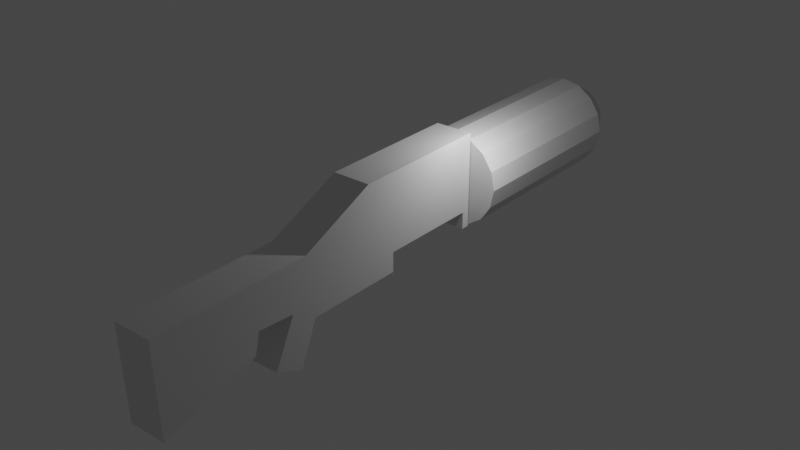 # Source: fortnite.blend  (saved by Blender 2.93.20; exported with 4.5.12 LTS)
import bpy
from mathutils import Matrix  # noqa: F401  (used for matrix-valued properties, if any)

bpy.ops.wm.read_factory_settings(use_empty=True)
scene = bpy.context.scene
scene.name = 'Scene'

# ---- collections
col_collection = bpy.data.collections.new('Collection'); scene.collection.children.link(col_collection)

# ---- world
world_world = bpy.data.worlds.new('World'); scene.world = world_world
world_world.use_nodes = True; world_world.node_tree.nodes.clear()
_N = world_world.node_tree.nodes; _L = world_world.node_tree.links
n0 = _N.new('ShaderNodeOutputWorld'); n0.name = 'World Output'; n0.location = (300, 300)
n1 = _N.new('ShaderNodeBackground'); n1.name = 'Background'; n1.location = (10, 300)
n1.inputs[0].default_value = (0.05088, 0.05088, 0.05088, 1.0)
_L.new(n1.outputs[0], n0.inputs[0])
n0.is_active_output = True
world_world.color = (0.05088, 0.05088, 0.05088)
world_world.use_sun_shadow = False
world_world.sun_shadow_jitter_overblur = 0.0

# ---- lights
light_light = bpy.data.lights.new('Light', 'POINT')
light_light.transmission_factor = 0.0
light_light.energy = 1000.0
light_light.shadow_soft_size = 0.1
light_light.shadow_maximum_resolution = 0.006
light_light.use_absolute_resolution = True

# ---- meshes
me_plane = bpy.data.meshes.new('Plane')
me_plane.from_pydata([(-1.964, 0.86, -0.4688), (-1.991, 4.335, -0.4688), (0.3518, 4.335, -0.4688), (0.3518, 4.129, -0.4688), (-0.07298, 4.129, -0.4688), (-0.07298, 1.632, -0.4688), (0.4161, 1.632, -0.4688), (0.4161, -0.04141, -0.4688), (0.4161, -0.8137, -0.4688), (1.464, -1.252, -0.4688), (1.155, -1.959, -0.4688), (0.04771, -1.432, -0.4688), (-0.01664, -2.358, -0.4688), (0.4982, -2.474, -0.4688), (1.18, -4.816, -0.4688), (-1.081, -4.89, -0.4688), (-1.098, -1.015, -0.4688), (-1.991, 4.335, 0.4688), (-1.964, 0.86, 0.4688), (0.3518, 4.335, 0.4688), (0.3518, 4.129, 0.4688), (-0.07298, 4.129, 0.4688), (-0.07298, 1.632, 0.4688), (0.4161, 1.632, 0.4688), (0.4161, -0.04141, 0.4688), (0.4161, -0.8137, 0.4688), (1.464, -1.252, 0.4688), (1.155, -1.959, 0.4688), (0.04771, -1.432, 0.4688), (-0.01664, -2.358, 0.4688), (0.4982, -2.474, 0.4688), (1.18, -4.816, 0.4688), (-1.081, -4.89, 0.4688), (-1.098, -1.015, 0.4688)], [], [(1, 0, 16, 15, 14, 13, 12, 11, 10, 9, 8, 7, 6, 5, 4, 3, 2), (17, 19, 20, 21, 22, 23, 24, 25, 26, 27, 28, 29, 30, 31, 32, 33, 18), (6, 7, 24, 23), (14, 15, 32, 31), (7, 8, 25, 24), (0, 1, 17, 18), (15, 16, 33, 32), (8, 9, 26, 25), (1, 2, 19, 17), (16, 0, 18, 33), (9, 10, 27, 26), (2, 3, 20, 19), (10, 11, 28, 27), (3, 4, 21, 20), (11, 12, 29, 28), (4, 5, 22, 21), (12, 13, 30, 29), (5, 6, 23, 22), (13, 14, 31, 30)])
_uv = me_plane.uv_layers.new(name='UVMap')
_uv.uv.foreach_set('vector', [0.0, 0.0, 0.0, 0.0, 0.0, 0.0, 0.0, 0.0, 0.0, 0.0, 0.0, 0.0, 0.0, 0.0, 0.0, 0.0, 0.0, 0.0, 0.0, 0.0, 0.0, 0.0, 0.0, 0.0, 0.0, 0.0, 0.0, 0.0, 0.0, 0.0, 0.0, 0.0, 0.0, 0.0, 0.0, 0.0, 0.0, 0.0, 0.0, 0.0, 0.0, 0.0, 0.0, 0.0, 0.0, 0.0, 0.0, 0.0, 0.0, 0.0, 0.0, 0.0, 0.0, 0.0, 0.0, 0.0, 0.0, 0.0, 0.0, 0.0, 0.0, 0.0, 0.0, 0.0, 0.0, 0.0, 0.0, 0.0, 0.0, 0.0, 0.0, 0.0, 0.0, 0.0, 0.0, 0.0, 0.0, 0.0, 0.0, 0.0, 0.0, 0.0, 0.0, 0.0, 0.0, 0.0, 0.0, 0.0, 0.0, 0.0, 0.0, 0.0, 0.0, 0.0, 0.0, 0.0, 0.0, 0.0, 0.0, 0.0, 0.0, 0.0, 0.0, 0.0, 0.0, 0.0, 0.0, 0.0, 0.0, 0.0, 0.0, 0.0, 0.0, 0.0, 0.0, 0.0, 0.0, 0.0, 0.0, 0.0, 0.0, 0.0, 0.0, 0.0, 0.0, 0.0, 0.0, 0.0, 0.0, 0.0, 0.0, 0.0, 0.0, 0.0, 0.0, 0.0, 0.0, 0.0, 0.0, 0.0, 0.0, 0.0, 0.0, 0.0, 0.0, 0.0, 0.0, 0.0, 0.0, 0.0, 0.0, 0.0, 0.0, 0.0, 0.0, 0.0, 0.0, 0.0, 0.0, 0.0, 0.0, 0.0, 0.0, 0.0, 0.0, 0.0, 0.0, 0.0, 0.0, 0.0, 0.0, 0.0, 0.0, 0.0, 0.0, 0.0, 0.0, 0.0, 0.0, 0.0, 0.0, 0.0, 0.0, 0.0, 0.0, 0.0, 0.0, 0.0, 0.0, 0.0, 0.0, 0.0, 0.0, 0.0, 0.0, 0.0, 0.0, 0.0, 0.0, 0.0, 0.0, 0.0, 0.0, 0.0])
me_plane.use_remesh_fix_poles = True
me_plane.use_remesh_preserve_attributes = False
me_plane.update()
me_circle = bpy.data.meshes.new('Circle')
me_circle.from_pydata([(0.0, 2.26, 0.0), (-0.8649, 2.088, 0.0), (-1.598, 1.598, 0.0), (-2.088, 0.8649, 0.0), (-2.26, -9.879e-08, 0.0), (-2.088, -0.8649, 0.0), (-1.598, -1.598, 0.0), (-0.8649, -2.088, 0.0), (1.976e-07, -2.26, 0.0), (0.8649, -2.088, 0.0), (1.598, -1.598, 0.0), (2.088, -0.8649, 0.0), (2.26, 2.695e-08, 0.0), (2.088, 0.8649, 0.0), (1.598, 1.598, 0.0), (0.8649, 2.088, 0.0), (1.081e-07, 1.423, -9.003), (-0.5446, 1.315, -9.003), (-1.006, 1.006, -9.003), (-1.315, 0.5446, -9.003), (-1.423, -5.94e-07, -9.003), (-1.315, -0.5446, -9.003), (-1.006, -1.006, -9.003), (-0.5446, -1.315, -9.003), (1.594e-07, -1.423, -9.003), (0.5446, -1.315, -9.003), (1.006, -1.006, -9.003), (1.315, -0.5446, -9.003), (1.423, -3.793e-07, -9.003), (1.315, 0.5446, -9.003), (1.006, 1.006, -9.003), (0.5446, 1.315, -9.003), (-0.8649, 2.088, -9.003), (0.0, 2.26, -9.003), (-1.598, 1.598, -9.003), (-2.088, 0.8649, -9.003), (-2.26, -4.923e-07, -9.003), (-2.088, -0.8649, -9.003), (-1.598, -1.598, -9.003), (-0.8649, -2.088, -9.003), (1.976e-07, -2.26, -9.003), (0.8649, -2.088, -9.003), (1.598, -1.598, -9.003), (2.088, -0.8649, -9.003), (2.26, -3.666e-07, -9.003), (2.088, 0.8649, -9.003), (1.598, 1.598, -9.003), (0.8649, 2.088, -9.003), (-0.5446, 1.315, -10.5), (1.081e-07, 1.423, -10.5), (-1.006, 1.006, -10.5), (-1.315, 0.5446, -10.5), (-1.423, -5.94e-07, -10.5), (-1.315, -0.5446, -10.5), (-1.006, -1.006, -10.5), (-0.5446, -1.315, -10.5), (1.594e-07, -1.423, -10.5), (0.5446, -1.315, -10.5), (1.006, -1.006, -10.5), (1.315, -0.5446, -10.5), (1.423, -3.793e-07, -10.5), (1.315, 0.5446, -10.5), (1.006, 1.006, -10.5), (0.5446, 1.315, -10.5)], [], [(7, 6, 38, 39), (15, 14, 46, 47), (8, 7, 39, 40), (1, 0, 33, 32), (0, 15, 47, 33), (9, 8, 40, 41), (2, 1, 32, 34), (10, 9, 41, 42), (3, 2, 34, 35), (11, 10, 42, 43), (4, 3, 35, 36), (12, 11, 43, 44), (5, 4, 36, 37), (13, 12, 44, 45), (6, 5, 37, 38), (14, 13, 45, 46), (27, 26, 58, 59), (1, 2, 3, 4, 5, 6, 7, 8, 9, 10, 11, 12, 13, 14, 15, 0), (16, 17, 32, 33), (17, 18, 34, 32), (18, 19, 35, 34), (19, 20, 36, 35), (20, 21, 37, 36), (21, 22, 38, 37), (22, 23, 39, 38), (23, 24, 40, 39), (24, 25, 41, 40), (25, 26, 42, 41), (26, 27, 43, 42), (27, 28, 44, 43), (28, 29, 45, 44), (29, 30, 46, 45), (30, 31, 47, 46), (31, 16, 33, 47), (48, 49, 63, 62, 61, 60, 59, 58, 57, 56, 55, 54, 53, 52, 51, 50), (20, 19, 51, 52), (28, 27, 59, 60), (21, 20, 52, 53), (29, 28, 60, 61), (22, 21, 53, 54), (30, 29, 61, 62), (23, 22, 54, 55), (31, 30, 62, 63), (24, 23, 55, 56), (17, 16, 49, 48), (16, 31, 63, 49), (25, 24, 56, 57), (18, 17, 48, 50), (26, 25, 57, 58), (19, 18, 50, 51)])
_uv = me_circle.uv_layers.new(name='UVMap')
_uv.uv.foreach_set('vector', [0.0, 0.0, 0.0, 0.0, 0.0, 0.0, 0.0, 0.0, 0.0, 0.0, 0.0, 0.0, 0.0, 0.0, 0.0, 0.0, 0.0, 0.0, 0.0, 0.0, 0.0, 0.0, 0.0, 0.0, 0.0, 0.0, 0.0, 0.0, 0.0, 0.0, 0.0, 0.0, 0.0, 0.0, 0.0, 0.0, 0.0, 0.0, 0.0, 0.0, 0.0, 0.0, 0.0, 0.0, 0.0, 0.0, 0.0, 0.0, 0.0, 0.0, 0.0, 0.0, 0.0, 0.0, 0.0, 0.0, 0.0, 0.0, 0.0, 0.0, 0.0, 0.0, 0.0, 0.0, 0.0, 0.0, 0.0, 0.0, 0.0, 0.0, 0.0, 0.0, 0.0, 0.0, 0.0, 0.0, 0.0, 0.0, 0.0, 0.0, 0.0, 0.0, 0.0, 0.0, 0.0, 0.0, 0.0, 0.0, 0.0, 0.0, 0.0, 0.0, 0.0, 0.0, 0.0, 0.0, 0.0, 0.0, 0.0, 0.0, 0.0, 0.0, 0.0, 0.0, 0.0, 0.0, 0.0, 0.0, 0.0, 0.0, 0.0, 0.0, 0.0, 0.0, 0.0, 0.0, 0.0, 0.0, 0.0, 0.0, 0.0, 0.0, 0.0, 0.0, 0.0, 0.0, 0.0, 0.0, 0.0, 0.0, 0.0, 0.0, 0.0, 0.0, 0.0, 0.0, 0.0, 0.0, 0.0, 0.0, 0.0, 0.0, 0.0, 0.0, 0.0, 0.0, 0.0, 0.0, 0.0, 0.0, 0.0, 0.0, 0.0, 0.0, 0.0, 0.0, 0.0, 0.0, 0.0, 0.0, 0.0, 0.0, 0.0, 0.0, 0.0, 0.0, 0.0, 0.0, 0.0, 0.0, 0.0, 0.0, 0.0, 0.0, 0.0, 0.0, 0.0, 0.0, 0.0, 0.0, 0.0, 0.0, 0.0, 0.0, 0.0, 0.0, 0.0, 0.0, 0.0, 0.0, 0.0, 0.0, 0.0, 0.0, 0.0, 0.0, 0.0, 0.0, 0.0, 0.0, 0.0, 0.0, 0.0, 0.0, 0.0, 0.0, 0.0, 0.0, 0.0, 0.0, 0.0, 0.0, 0.0, 0.0, 0.0, 0.0, 0.0, 0.0, 0.0, 0.0, 0.0, 0.0, 0.0, 0.0, 0.0, 0.0, 0.0, 0.0, 0.0, 0.0, 0.0, 0.0, 0.0, 0.0, 0.0, 0.0, 0.0, 0.0, 0.0, 0.0, 0.0, 0.0, 0.0, 0.0, 0.0, 0.0, 0.0, 0.0, 0.0, 0.0, 0.0, 0.0, 0.0, 0.0, 0.0, 0.0, 0.0, 0.0, 0.0, 0.0, 0.0, 0.0, 0.0, 0.0, 0.0, 0.0, 0.0, 0.0, 0.0, 0.0, 0.0, 0.0, 0.0, 0.0, 0.0, 0.0, 0.0, 0.0, 0.0, 0.0, 0.0, 0.0, 0.0, 0.0, 0.0, 0.0, 0.0, 0.0, 0.0, 0.0, 0.0, 0.0, 0.0, 0.0, 0.0, 0.0, 0.0, 0.0, 0.0, 0.0, 0.0, 0.0, 0.0, 0.0, 0.0, 0.0, 0.0, 0.0, 0.0, 0.0, 0.0, 0.0, 0.0, 0.0, 0.0, 0.0, 0.0, 0.0, 0.0, 0.0, 0.0, 0.0, 0.0, 0.0, 0.0, 0.0, 0.0, 0.0, 0.0, 0.0, 0.0, 0.0, 0.0, 0.0, 0.0, 0.0, 0.0, 0.0, 0.0, 0.0, 0.0, 0.0, 0.0, 0.0, 0.0, 0.0, 0.0, 0.0, 0.0, 0.0, 0.0, 0.0, 0.0, 0.0, 0.0, 0.0, 0.0, 0.0, 0.0, 0.0, 0.0, 0.0, 0.0, 0.0, 0.0, 0.0, 0.0, 0.0, 0.0, 0.0, 0.0, 0.0, 0.0, 0.0, 0.0, 0.0, 0.0, 0.0, 0.0, 0.0, 0.0, 0.0, 0.0, 0.0, 0.0, 0.0, 0.0, 0.0, 0.0, 0.0, 0.0, 0.0, 0.0, 0.0, 0.0, 0.0, 0.0, 0.0, 0.0, 0.0, 0.0, 0.0, 0.0, 0.0, 0.0, 0.0, 0.0, 0.0, 0.0, 0.0, 0.0, 0.0, 0.0, 0.0, 0.0, 0.0, 0.0, 0.0, 0.0, 0.0, 0.0, 0.0, 0.0, 0.0, 0.0, 0.0, 0.0, 0.0, 0.0, 0.0, 0.0, 0.0, 0.0, 0.0, 0.0, 0.0, 0.0, 0.0, 0.0, 0.0, 0.0, 0.0, 0.0, 0.0, 0.0, 0.0, 0.0, 0.0])
me_circle.use_remesh_fix_poles = True
me_circle.use_remesh_preserve_attributes = False
me_circle.update()
me_plane_001 = bpy.data.meshes.new('Plane.001')
me_plane_001.from_pydata([(-1.0, -1.0, 0.0), (1.0, -1.0, 0.0), (-1.0, 1.0, 0.0), (1.0, 1.0, 0.0)], [], [(0, 1, 3, 2)])
_uv = me_plane_001.uv_layers.new(name='UVMap')
_uv.uv.foreach_set('vector', [0.0, 0.0, 1.0, 0.0, 1.0, 1.0, 0.0, 1.0])
me_plane_001.use_remesh_fix_poles = True
me_plane_001.use_remesh_preserve_attributes = False
me_plane_001.update()

# ---- objects
ob_light = bpy.data.objects.new('Light', light_light)
ob_empty = bpy.data.objects.new('Empty', None)
ob_plane = bpy.data.objects.new('Plane', me_plane)
ob_circle = bpy.data.objects.new('Circle', me_circle)
ob_plane_001 = bpy.data.objects.new('Plane.001', me_plane_001)

# ---- transforms, parenting, visibility, modifiers, constraints
ob_light.location = (4.076, 1.005, 5.904)
ob_light.rotation_euler = (0.6503, 0.05522, 1.866)
ob_light.lock_rotations_4d = False
ob_light.empty_display_type = 'ARROWS'
ob_light.color = (0.0, 0.0, 0.0, 0.0)
ob_light.lineart.crease_threshold = 0.0
ob_empty.location = (0.0, 0.0, 0.0)
ob_empty.rotation_euler = (1.571, -0.0, 1.571)
ob_empty.scale = (7.813, 7.813, 7.813)
ob_empty.empty_display_type = 'IMAGE'
ob_empty.empty_display_size = 5.0
ob_plane.location = (0.009176, -7.631, -0.46)
ob_plane.rotation_euler = (-0.0, 1.571, 0.0)
ob_plane.scale = (2.194, 2.194, 2.194)
ob_circle.location = (0.0, 1.921, 1.162)
ob_circle.rotation_euler = (1.571, 0.0, 0.0)
ob_circle.scale = (1.127, 1.127, 1.127)
ob_plane_001.location = (0.0, 0.0, 0.0)
ob_plane_001.rotation_euler = (-0.0, 1.571, 0.0)

# ---- collection membership
col_collection.objects.link(ob_light)
col_collection.objects.link(ob_empty)
col_collection.objects.link(ob_plane)
col_collection.objects.link(ob_circle)
col_collection.objects.link(ob_plane_001)

# ---- scene / render settings (as saved in the file)
scene.frame_start = 1; scene.frame_end = 250; scene.frame_set(1)
scene.render.engine = 'BLENDER_EEVEE_NEXT'
scene.cycles.use_denoising = False
scene.cycles.samples = 128
scene.cycles.sampling_pattern = 'TABULATED_SOBOL'
scene.cycles.use_adaptive_sampling = False
scene.cycles.use_light_tree = False
scene.view_settings.view_transform = 'Filmic'
bpy.context.view_layer.update()

# ---- added for rendering (the .blend has no active camera): camera
cam_auto = bpy.data.cameras.new('AutoCamera')
cam_auto.lens = 50.0
cam_auto.sensor_width = 36.0
cam_auto.clip_end = 1000.0
ob_auto_camera = bpy.data.objects.new('AutoCamera', cam_auto)
scene.collection.objects.link(ob_auto_camera)
ob_auto_camera.location = (30.8829, -39.363, 24.8246)
ob_auto_camera.rotation_euler = (1.09748, -7.21219e-08, 0.694738)
scene.camera = ob_auto_camera
bpy.context.view_layer.update()
